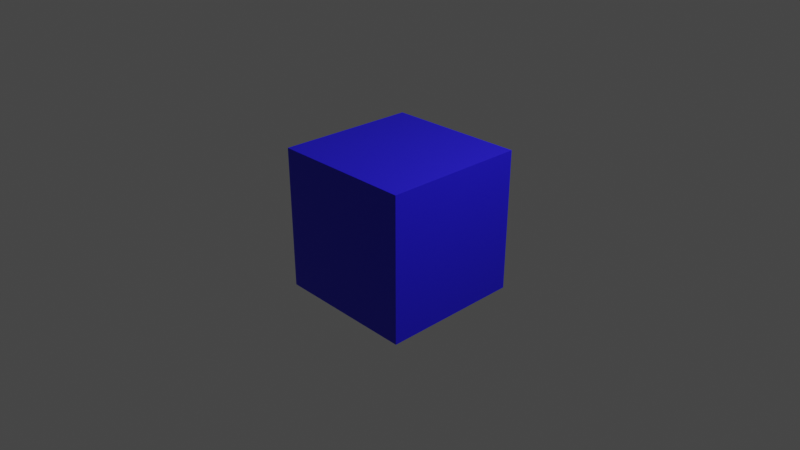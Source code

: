 # Source: character.blend  (saved by Blender 3.6.11; exported with 4.5.12 LTS)
import bpy
from mathutils import Matrix  # noqa: F401  (used for matrix-valued properties, if any)

bpy.ops.wm.read_factory_settings(use_empty=True)
scene = bpy.context.scene
scene.name = 'Scene'

# ---- collections
col_collection = bpy.data.collections.new('Collection'); scene.collection.children.link(col_collection)

# ---- materials (node trees are filled in below, after node groups)
mat_material = bpy.data.materials.new('Material')
mat_material.alpha_threshold = 0.0
mat_material.use_transparent_shadow = False
mat_material.roughness = 0.5
mat_material.line_color = (0.0, 0.0, 0.0, 1.0)

# ---- material node trees
mat_material.use_nodes = True; mat_material.node_tree.nodes.clear()
_N = mat_material.node_tree.nodes; _L = mat_material.node_tree.links
n0 = _N.new('ShaderNodeOutputMaterial'); n0.name = 'Material Output'; n0.location = (300, 300)
n1 = _N.new('ShaderNodeBsdfPrincipled'); n1.name = 'Principled BSDF'; n1.location = (10, 300)
n1.distribution = 'GGX'
n1.subsurface_method = 'RANDOM_WALK_SKIN'
n1.inputs[0].default_value = (0.01676, 0.007831, 0.8, 1.0)
n1.inputs[3].default_value = 1.45
n1.inputs[27].default_value = (0.0, 0.0, 0.0, 1.0)
n1.inputs[28].default_value = 1.0
_L.new(n1.outputs[0], n0.inputs[0])
n0.is_active_output = True

# ---- world
world_world = bpy.data.worlds.new('World'); scene.world = world_world
world_world.use_nodes = True; world_world.node_tree.nodes.clear()
_N = world_world.node_tree.nodes; _L = world_world.node_tree.links
n0 = _N.new('ShaderNodeOutputWorld'); n0.name = 'World Output'; n0.location = (300, 300)
n1 = _N.new('ShaderNodeBackground'); n1.name = 'Background'; n1.location = (10, 300)
n1.inputs[0].default_value = (0.05088, 0.05088, 0.05088, 1.0)
_L.new(n1.outputs[0], n0.inputs[0])
n0.is_active_output = True
world_world.color = (0.05088, 0.05088, 0.05088)
world_world.use_sun_shadow = False
world_world.sun_shadow_jitter_overblur = 0.0

# ---- cameras
cam_camera = bpy.data.cameras.new('Camera')
cam_camera.clip_end = 100.0
cam_camera.lens = 38.52
cam_camera.ortho_scale = 7.314

# ---- lights
light_light = bpy.data.lights.new('Light', 'POINT')
light_light.transmission_factor = 0.0
light_light.energy = 1000.0
light_light.shadow_soft_size = 0.1
light_light.shadow_maximum_resolution = 0.006
light_light.use_absolute_resolution = True

# ---- meshes
me_cube = bpy.data.meshes.new('Cube')
me_cube.from_pydata([(1.0, 1.0, 1.0), (1.0, 1.0, -1.0), (1.0, -1.0, 1.0), (1.0, -1.0, -1.0), (-1.0, 1.0, 1.0), (-1.0, 1.0, -1.0), (-1.0, -1.0, 1.0), (-1.0, -1.0, -1.0)], [], [(0, 4, 6, 2), (3, 2, 6, 7), (7, 6, 4, 5), (5, 1, 3, 7), (1, 0, 2, 3), (5, 4, 0, 1)])
_uv = me_cube.uv_layers.new(name='UVMap')
_uv.uv.foreach_set('vector', [0.625, 0.5, 0.875, 0.5, 0.875, 0.75, 0.625, 0.75, 0.375, 0.75, 0.625, 0.75, 0.625, 1.0, 0.375, 1.0, 0.375, 0.0, 0.625, 0.0, 0.625, 0.25, 0.375, 0.25, 0.125, 0.5, 0.375, 0.5, 0.375, 0.75, 0.125, 0.75, 0.375, 0.5, 0.625, 0.5, 0.625, 0.75, 0.375, 0.75, 0.375, 0.25, 0.625, 0.25, 0.625, 0.5, 0.375, 0.5])
me_cube.materials.append(mat_material)
me_cube.use_mirror_vertex_groups = False
me_cube.update()

# ---- objects
ob_cube = bpy.data.objects.new('Cube', me_cube)
ob_light = bpy.data.objects.new('Light', light_light)
ob_camera = bpy.data.objects.new('Camera', cam_camera)

# ---- transforms, parenting, visibility, modifiers, constraints
ob_cube.location = (0.0, 0.0, 0.0)
ob_cube.lock_rotations_4d = False
ob_cube.empty_display_type = 'ARROWS'
ob_cube.lineart.crease_threshold = 0.0
ob_light.location = (4.076, 1.005, 5.904)
ob_light.rotation_euler = (0.6503, 0.05522, 1.866)
ob_light.lock_rotations_4d = False
ob_light.empty_display_type = 'ARROWS'
ob_light.color = (0.0, 0.0, 0.0, 0.0)
ob_light.lineart.crease_threshold = 0.0
ob_camera.location = (7.359, -6.926, 4.958)
ob_camera.rotation_euler = (1.109, 0.0, 0.8149)
ob_camera.lock_rotations_4d = False
ob_camera.empty_display_type = 'ARROWS'
ob_camera.color = (0.0, 0.0, 0.0, 0.0)
ob_camera.display_type = 'WIRE'
ob_camera.lineart.crease_threshold = 0.0

# ---- collection membership
col_collection.objects.link(ob_cube)
col_collection.objects.link(ob_light)
col_collection.objects.link(ob_camera)

# ---- scene / render settings (as saved in the file)
scene.camera = ob_camera
scene.frame_start = 1; scene.frame_end = 20; scene.frame_set(0)
scene.render.engine = 'BLENDER_EEVEE_NEXT'
scene.cycles.sampling_pattern = 'TABULATED_SOBOL'
scene.view_settings.view_transform = 'Filmic'
bpy.context.view_layer.update()
